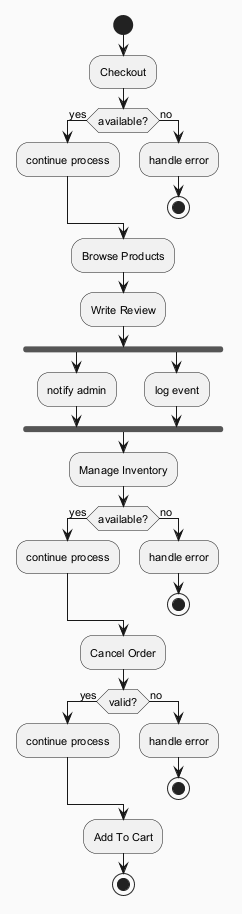

The diagram above was rendered by PlantUML. Its source (embedded in the PNG):
@startuml
skinparam backgroundColor #FAFAFA
skinparam classBackgroundColor #FFF3E0
skinparam classBorderColor #E65100
skinparam defaultFontSize 11
start
:Checkout;
if (available?) then (yes)
:continue process;
else (no)
:handle error;
stop
endif
:Browse Products;
:Write Review;
fork
:notify admin;
fork again
:log event;
end fork
:Manage Inventory;
if (available?) then (yes)
:continue process;
else (no)
:handle error;
stop
endif
:Cancel Order;
if (valid?) then (yes)
:continue process;
else (no)
:handle error;
stop
endif
:Add To Cart;
stop
@enduml